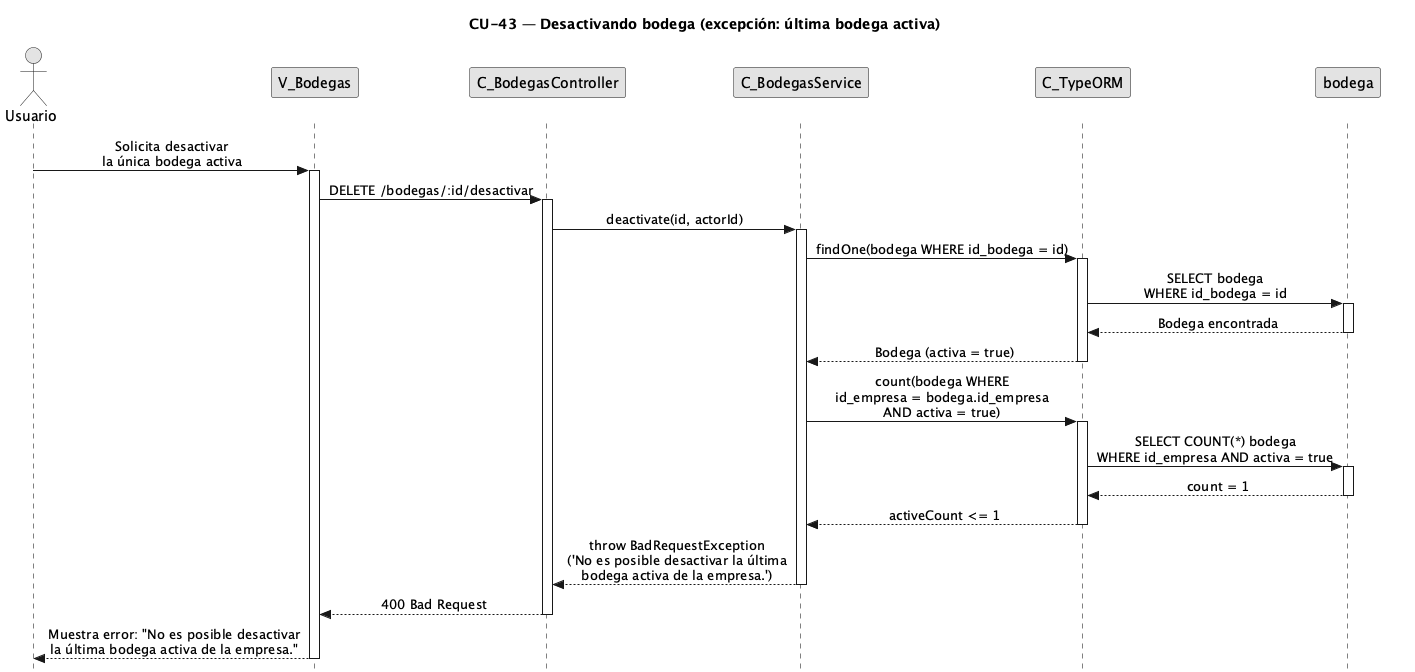

The diagram above was rendered by PlantUML. Its source (embedded in the PNG):
@startuml CU43-exc-ultima-bodega
title CU-43 — Desactivando bodega (excepción: última bodega activa)

skinparam style strictuml
skinparam monochrome true
skinparam shadowing false
skinparam sequenceMessageAlign center
<style>
sequenceDiagram {
  participant {
    margin 25
  }
  actor {
    margin 20
  }
}
</style>
skinparam sequence {
  MessageAlign center
  LifeLineBorderColor black
}
hide footbox

actor "Usuario" as user
participant "V_Bodegas" as view
participant "C_BodegasController" as ctrl
participant "C_BodegasService" as svc
participant "C_TypeORM" as orm
participant "bodega" as bent

user -> view : Solicita desactivar\nla única bodega activa
activate view

view -> ctrl : DELETE /bodegas/:id/desactivar
activate ctrl

ctrl -> svc : deactivate(id, actorId)
activate svc

svc -> orm : findOne(bodega WHERE id_bodega = id)
activate orm

orm -> bent : SELECT bodega\nWHERE id_bodega = id
activate bent
bent --> orm : Bodega encontrada
deactivate bent

orm --> svc : Bodega (activa = true)
deactivate orm

svc -> orm : count(bodega WHERE\nid_empresa = bodega.id_empresa\nAND activa = true)
activate orm

orm -> bent : SELECT COUNT(*) bodega\nWHERE id_empresa AND activa = true
activate bent
bent --> orm : count = 1
deactivate bent

orm --> svc : activeCount <= 1
deactivate orm

svc --> ctrl : throw BadRequestException\n('No es posible desactivar la última\nbodega activa de la empresa.')
deactivate svc

ctrl --> view : 400 Bad Request
deactivate ctrl

view --> user : Muestra error: "No es posible desactivar\nla última bodega activa de la empresa."
deactivate view

@enduml